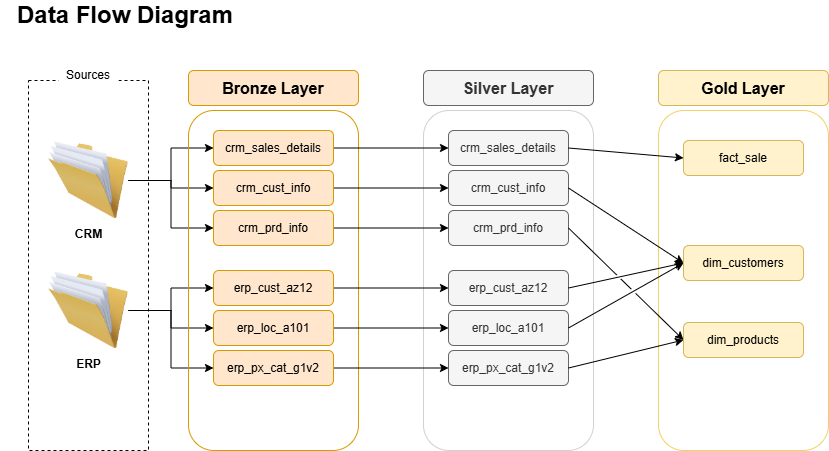

The diagram above was exported from draw.io. Its source (the exported page's mxGraphModel, read from the mxfile embedded in the PNG):
<mxGraphModel dx="1042" dy="634" grid="1" gridSize="10" guides="1" tooltips="1" connect="1" arrows="1" fold="1" page="1" pageScale="1" pageWidth="850" pageHeight="1100" math="0" shadow="0">
  <root>
    <mxCell id="0" />
    <mxCell id="1" parent="0" />
    <mxCell id="uD_-5Bl5MEh1qfHZ1Yob-1" value="&lt;font style=&quot;font-size: 24px;&quot;&gt;&lt;b&gt;Data Flow Diagram&lt;/b&gt;&lt;/font&gt;" style="text;html=1;align=center;verticalAlign=middle;whiteSpace=wrap;rounded=0;" parent="1" vertex="1">
      <mxGeometry x="2" y="70" width="250" height="30" as="geometry" />
    </mxCell>
    <mxCell id="uD_-5Bl5MEh1qfHZ1Yob-2" value="" style="rounded=0;whiteSpace=wrap;html=1;dashed=1;fillColor=none;" parent="1" vertex="1">
      <mxGeometry x="30" y="150" width="120" height="370" as="geometry" />
    </mxCell>
    <mxCell id="uD_-5Bl5MEh1qfHZ1Yob-3" value="Sources" style="text;html=1;align=center;verticalAlign=middle;whiteSpace=wrap;rounded=0;fillColor=default;" parent="1" vertex="1">
      <mxGeometry x="60" y="130" width="60" height="30" as="geometry" />
    </mxCell>
    <mxCell id="uD_-5Bl5MEh1qfHZ1Yob-30" style="edgeStyle=orthogonalEdgeStyle;rounded=0;orthogonalLoop=1;jettySize=auto;html=1;entryX=0;entryY=0.5;entryDx=0;entryDy=0;" parent="1" source="uD_-5Bl5MEh1qfHZ1Yob-4" target="uD_-5Bl5MEh1qfHZ1Yob-8" edge="1">
      <mxGeometry relative="1" as="geometry" />
    </mxCell>
    <mxCell id="uD_-5Bl5MEh1qfHZ1Yob-31" style="edgeStyle=orthogonalEdgeStyle;rounded=0;orthogonalLoop=1;jettySize=auto;html=1;" parent="1" source="uD_-5Bl5MEh1qfHZ1Yob-4" target="uD_-5Bl5MEh1qfHZ1Yob-9" edge="1">
      <mxGeometry relative="1" as="geometry" />
    </mxCell>
    <mxCell id="uD_-5Bl5MEh1qfHZ1Yob-32" style="edgeStyle=orthogonalEdgeStyle;rounded=0;orthogonalLoop=1;jettySize=auto;html=1;entryX=0;entryY=0.5;entryDx=0;entryDy=0;" parent="1" source="uD_-5Bl5MEh1qfHZ1Yob-4" target="uD_-5Bl5MEh1qfHZ1Yob-10" edge="1">
      <mxGeometry relative="1" as="geometry" />
    </mxCell>
    <mxCell id="uD_-5Bl5MEh1qfHZ1Yob-4" value="&lt;b&gt;CRM&lt;/b&gt;" style="image;html=1;image=img/lib/clip_art/general/Full_Folder_128x128.png" parent="1" vertex="1">
      <mxGeometry x="50" y="210" width="80" height="80" as="geometry" />
    </mxCell>
    <mxCell id="uD_-5Bl5MEh1qfHZ1Yob-33" style="edgeStyle=orthogonalEdgeStyle;rounded=0;orthogonalLoop=1;jettySize=auto;html=1;entryX=0;entryY=0.5;entryDx=0;entryDy=0;" parent="1" source="uD_-5Bl5MEh1qfHZ1Yob-5" target="uD_-5Bl5MEh1qfHZ1Yob-11" edge="1">
      <mxGeometry relative="1" as="geometry" />
    </mxCell>
    <mxCell id="uD_-5Bl5MEh1qfHZ1Yob-34" style="edgeStyle=orthogonalEdgeStyle;rounded=0;orthogonalLoop=1;jettySize=auto;html=1;entryX=0;entryY=0.5;entryDx=0;entryDy=0;" parent="1" source="uD_-5Bl5MEh1qfHZ1Yob-5" target="uD_-5Bl5MEh1qfHZ1Yob-12" edge="1">
      <mxGeometry relative="1" as="geometry" />
    </mxCell>
    <mxCell id="uD_-5Bl5MEh1qfHZ1Yob-35" style="edgeStyle=orthogonalEdgeStyle;rounded=0;orthogonalLoop=1;jettySize=auto;html=1;entryX=0;entryY=0.5;entryDx=0;entryDy=0;" parent="1" source="uD_-5Bl5MEh1qfHZ1Yob-5" target="uD_-5Bl5MEh1qfHZ1Yob-13" edge="1">
      <mxGeometry relative="1" as="geometry" />
    </mxCell>
    <mxCell id="uD_-5Bl5MEh1qfHZ1Yob-5" value="&lt;b&gt;ERP&lt;/b&gt;" style="image;html=1;image=img/lib/clip_art/general/Full_Folder_128x128.png" parent="1" vertex="1">
      <mxGeometry x="50" y="340" width="80" height="80" as="geometry" />
    </mxCell>
    <mxCell id="uD_-5Bl5MEh1qfHZ1Yob-6" value="" style="rounded=1;whiteSpace=wrap;html=1;fillColor=none;strokeColor=#d79b00;" parent="1" vertex="1">
      <mxGeometry x="190" y="180" width="170" height="340" as="geometry" />
    </mxCell>
    <mxCell id="uD_-5Bl5MEh1qfHZ1Yob-14" value="" style="rounded=1;whiteSpace=wrap;html=1;fillColor=none;strokeColor=light-dark(#d2d1d1, #959595);fontColor=#333333;" parent="1" vertex="1">
      <mxGeometry x="425" y="180" width="170" height="340" as="geometry" />
    </mxCell>
    <mxCell id="uD_-5Bl5MEh1qfHZ1Yob-22" value="" style="rounded=1;whiteSpace=wrap;html=1;fillColor=none;strokeColor=#F3D264;" parent="1" vertex="1">
      <mxGeometry x="660" y="180" width="170" height="340" as="geometry" />
    </mxCell>
    <mxCell id="uD_-5Bl5MEh1qfHZ1Yob-7" value="&lt;b&gt;&lt;font style=&quot;font-size: 16px;&quot;&gt;Bronze Layer&lt;/font&gt;&lt;/b&gt;" style="rounded=1;whiteSpace=wrap;html=1;fillColor=#ffe6cc;strokeColor=#d79b00;" parent="1" vertex="1">
      <mxGeometry x="190" y="140" width="170" height="35" as="geometry" />
    </mxCell>
    <mxCell id="uD_-5Bl5MEh1qfHZ1Yob-15" value="&lt;b&gt;&lt;font style=&quot;font-size: 16px;&quot;&gt;Silver Layer&lt;/font&gt;&lt;/b&gt;" style="rounded=1;whiteSpace=wrap;html=1;fillColor=#f5f5f5;strokeColor=#666666;fontColor=#333333;" parent="1" vertex="1">
      <mxGeometry x="425" y="140" width="170" height="35" as="geometry" />
    </mxCell>
    <mxCell id="uD_-5Bl5MEh1qfHZ1Yob-23" value="&lt;b&gt;&lt;font style=&quot;font-size: 16px;&quot;&gt;Gold Layer&lt;/font&gt;&lt;/b&gt;" style="rounded=1;whiteSpace=wrap;html=1;fillColor=#fff2cc;strokeColor=#d6b656;" parent="1" vertex="1">
      <mxGeometry x="660" y="140" width="170" height="35" as="geometry" />
    </mxCell>
    <mxCell id="uD_-5Bl5MEh1qfHZ1Yob-36" style="edgeStyle=orthogonalEdgeStyle;rounded=0;orthogonalLoop=1;jettySize=auto;html=1;entryX=0;entryY=0.5;entryDx=0;entryDy=0;" parent="1" source="uD_-5Bl5MEh1qfHZ1Yob-8" target="uD_-5Bl5MEh1qfHZ1Yob-16" edge="1">
      <mxGeometry relative="1" as="geometry" />
    </mxCell>
    <mxCell id="uD_-5Bl5MEh1qfHZ1Yob-8" value="crm_sales_details" style="rounded=1;whiteSpace=wrap;html=1;fillColor=#ffe6cc;strokeColor=#d79b00;" parent="1" vertex="1">
      <mxGeometry x="215" y="200" width="120" height="35" as="geometry" />
    </mxCell>
    <mxCell id="uD_-5Bl5MEh1qfHZ1Yob-16" value="crm_sales_details" style="rounded=1;whiteSpace=wrap;html=1;fillColor=#f5f5f5;strokeColor=#666666;fontColor=#333333;" parent="1" vertex="1">
      <mxGeometry x="450" y="200" width="120" height="35" as="geometry" />
    </mxCell>
    <mxCell id="uD_-5Bl5MEh1qfHZ1Yob-24" value="fact_sale" style="rounded=1;whiteSpace=wrap;html=1;fillColor=#fff2cc;strokeColor=#d6b656;" parent="1" vertex="1">
      <mxGeometry x="685" y="210" width="120" height="35" as="geometry" />
    </mxCell>
    <mxCell id="uD_-5Bl5MEh1qfHZ1Yob-38" style="edgeStyle=orthogonalEdgeStyle;rounded=0;orthogonalLoop=1;jettySize=auto;html=1;entryX=0;entryY=0.5;entryDx=0;entryDy=0;" parent="1" source="uD_-5Bl5MEh1qfHZ1Yob-9" target="uD_-5Bl5MEh1qfHZ1Yob-17" edge="1">
      <mxGeometry relative="1" as="geometry" />
    </mxCell>
    <mxCell id="uD_-5Bl5MEh1qfHZ1Yob-9" value="crm_cust_info" style="rounded=1;whiteSpace=wrap;html=1;fillColor=#ffe6cc;strokeColor=#d79b00;" parent="1" vertex="1">
      <mxGeometry x="215" y="240" width="120" height="35" as="geometry" />
    </mxCell>
    <mxCell id="uD_-5Bl5MEh1qfHZ1Yob-17" value="crm_cust_info" style="rounded=1;whiteSpace=wrap;html=1;fillColor=#f5f5f5;strokeColor=#666666;fontColor=#333333;" parent="1" vertex="1">
      <mxGeometry x="450" y="240" width="120" height="35" as="geometry" />
    </mxCell>
    <mxCell id="uD_-5Bl5MEh1qfHZ1Yob-25" value="dim_customers" style="rounded=1;whiteSpace=wrap;html=1;fillColor=#fff2cc;strokeColor=#d6b656;" parent="1" vertex="1">
      <mxGeometry x="685" y="315" width="120" height="35" as="geometry" />
    </mxCell>
    <mxCell id="uD_-5Bl5MEh1qfHZ1Yob-39" style="edgeStyle=orthogonalEdgeStyle;rounded=0;orthogonalLoop=1;jettySize=auto;html=1;" parent="1" source="uD_-5Bl5MEh1qfHZ1Yob-10" target="uD_-5Bl5MEh1qfHZ1Yob-18" edge="1">
      <mxGeometry relative="1" as="geometry" />
    </mxCell>
    <mxCell id="uD_-5Bl5MEh1qfHZ1Yob-10" value="crm_prd_info" style="rounded=1;whiteSpace=wrap;html=1;fillColor=#ffe6cc;strokeColor=#d79b00;" parent="1" vertex="1">
      <mxGeometry x="215" y="280" width="120" height="35" as="geometry" />
    </mxCell>
    <mxCell id="uD_-5Bl5MEh1qfHZ1Yob-18" value="crm_prd_info" style="rounded=1;whiteSpace=wrap;html=1;fillColor=#f5f5f5;strokeColor=#666666;fontColor=#333333;" parent="1" vertex="1">
      <mxGeometry x="450" y="280" width="120" height="35" as="geometry" />
    </mxCell>
    <mxCell id="uD_-5Bl5MEh1qfHZ1Yob-26" value="dim_products" style="rounded=1;whiteSpace=wrap;html=1;fillColor=#fff2cc;strokeColor=#d6b656;" parent="1" vertex="1">
      <mxGeometry x="685" y="392" width="120" height="35" as="geometry" />
    </mxCell>
    <mxCell id="uD_-5Bl5MEh1qfHZ1Yob-40" style="edgeStyle=orthogonalEdgeStyle;rounded=0;orthogonalLoop=1;jettySize=auto;html=1;entryX=0;entryY=0.5;entryDx=0;entryDy=0;" parent="1" source="uD_-5Bl5MEh1qfHZ1Yob-11" target="uD_-5Bl5MEh1qfHZ1Yob-19" edge="1">
      <mxGeometry relative="1" as="geometry" />
    </mxCell>
    <mxCell id="uD_-5Bl5MEh1qfHZ1Yob-11" value="erp_cust_az12" style="rounded=1;whiteSpace=wrap;html=1;fillColor=#ffe6cc;strokeColor=#d79b00;" parent="1" vertex="1">
      <mxGeometry x="215" y="340" width="120" height="35" as="geometry" />
    </mxCell>
    <mxCell id="uD_-5Bl5MEh1qfHZ1Yob-19" value="erp_cust_az12" style="rounded=1;whiteSpace=wrap;html=1;fillColor=#f5f5f5;strokeColor=#666666;fontColor=#333333;" parent="1" vertex="1">
      <mxGeometry x="450" y="340" width="120" height="35" as="geometry" />
    </mxCell>
    <mxCell id="uD_-5Bl5MEh1qfHZ1Yob-41" style="edgeStyle=orthogonalEdgeStyle;rounded=0;orthogonalLoop=1;jettySize=auto;html=1;entryX=0;entryY=0.5;entryDx=0;entryDy=0;" parent="1" source="uD_-5Bl5MEh1qfHZ1Yob-12" target="uD_-5Bl5MEh1qfHZ1Yob-20" edge="1">
      <mxGeometry relative="1" as="geometry" />
    </mxCell>
    <mxCell id="uD_-5Bl5MEh1qfHZ1Yob-12" value="erp_loc_a101" style="rounded=1;whiteSpace=wrap;html=1;fillColor=#ffe6cc;strokeColor=#d79b00;" parent="1" vertex="1">
      <mxGeometry x="215" y="380" width="120" height="35" as="geometry" />
    </mxCell>
    <mxCell id="uD_-5Bl5MEh1qfHZ1Yob-20" value="erp_loc_a101" style="rounded=1;whiteSpace=wrap;html=1;fillColor=#f5f5f5;strokeColor=#666666;fontColor=#333333;" parent="1" vertex="1">
      <mxGeometry x="450" y="380" width="120" height="35" as="geometry" />
    </mxCell>
    <mxCell id="uD_-5Bl5MEh1qfHZ1Yob-42" style="edgeStyle=orthogonalEdgeStyle;rounded=0;orthogonalLoop=1;jettySize=auto;html=1;entryX=0;entryY=0.5;entryDx=0;entryDy=0;" parent="1" source="uD_-5Bl5MEh1qfHZ1Yob-13" target="uD_-5Bl5MEh1qfHZ1Yob-21" edge="1">
      <mxGeometry relative="1" as="geometry" />
    </mxCell>
    <mxCell id="uD_-5Bl5MEh1qfHZ1Yob-13" value="erp_px_cat_g1v2" style="rounded=1;whiteSpace=wrap;html=1;fillColor=#ffe6cc;strokeColor=#d79b00;" parent="1" vertex="1">
      <mxGeometry x="215" y="420" width="120" height="35" as="geometry" />
    </mxCell>
    <mxCell id="uD_-5Bl5MEh1qfHZ1Yob-21" value="erp_px_cat_g1v2" style="rounded=1;whiteSpace=wrap;html=1;fillColor=#f5f5f5;strokeColor=#666666;fontColor=#333333;" parent="1" vertex="1">
      <mxGeometry x="450" y="420" width="120" height="35" as="geometry" />
    </mxCell>
    <mxCell id="uD_-5Bl5MEh1qfHZ1Yob-43" value="" style="endArrow=classic;html=1;rounded=0;exitX=1;exitY=0.5;exitDx=0;exitDy=0;entryX=0;entryY=0.5;entryDx=0;entryDy=0;" parent="1" source="uD_-5Bl5MEh1qfHZ1Yob-16" target="uD_-5Bl5MEh1qfHZ1Yob-24" edge="1">
      <mxGeometry width="50" height="50" relative="1" as="geometry">
        <mxPoint x="590" y="410" as="sourcePoint" />
        <mxPoint x="640" y="360" as="targetPoint" />
      </mxGeometry>
    </mxCell>
    <mxCell id="uD_-5Bl5MEh1qfHZ1Yob-44" value="" style="endArrow=classic;html=1;rounded=0;exitX=1;exitY=0.5;exitDx=0;exitDy=0;entryX=0;entryY=0.5;entryDx=0;entryDy=0;jumpStyle=gap;" parent="1" source="uD_-5Bl5MEh1qfHZ1Yob-17" target="uD_-5Bl5MEh1qfHZ1Yob-25" edge="1">
      <mxGeometry width="50" height="50" relative="1" as="geometry">
        <mxPoint x="590" y="370" as="sourcePoint" />
        <mxPoint x="640" y="320" as="targetPoint" />
      </mxGeometry>
    </mxCell>
    <mxCell id="uD_-5Bl5MEh1qfHZ1Yob-45" value="" style="endArrow=classic;html=1;rounded=0;exitX=1;exitY=0.5;exitDx=0;exitDy=0;entryX=0;entryY=0.5;entryDx=0;entryDy=0;jumpStyle=gap;" parent="1" source="uD_-5Bl5MEh1qfHZ1Yob-19" target="uD_-5Bl5MEh1qfHZ1Yob-25" edge="1">
      <mxGeometry width="50" height="50" relative="1" as="geometry">
        <mxPoint x="570" y="355" as="sourcePoint" />
        <mxPoint x="685" y="430" as="targetPoint" />
      </mxGeometry>
    </mxCell>
    <mxCell id="uD_-5Bl5MEh1qfHZ1Yob-46" value="" style="endArrow=classic;html=1;rounded=0;exitX=1;exitY=0.5;exitDx=0;exitDy=0;entryX=0;entryY=0.5;entryDx=0;entryDy=0;jumpStyle=gap;" parent="1" source="uD_-5Bl5MEh1qfHZ1Yob-20" target="uD_-5Bl5MEh1qfHZ1Yob-25" edge="1">
      <mxGeometry width="50" height="50" relative="1" as="geometry">
        <mxPoint x="590" y="410" as="sourcePoint" />
        <mxPoint x="640" y="360" as="targetPoint" />
      </mxGeometry>
    </mxCell>
    <mxCell id="uD_-5Bl5MEh1qfHZ1Yob-47" value="" style="endArrow=classic;html=1;rounded=0;exitX=1;exitY=0.5;exitDx=0;exitDy=0;entryX=0;entryY=0.5;entryDx=0;entryDy=0;jumpStyle=gap;" parent="1" source="uD_-5Bl5MEh1qfHZ1Yob-18" target="uD_-5Bl5MEh1qfHZ1Yob-26" edge="1">
      <mxGeometry width="50" height="50" relative="1" as="geometry">
        <mxPoint x="590" y="410" as="sourcePoint" />
        <mxPoint x="640" y="360" as="targetPoint" />
      </mxGeometry>
    </mxCell>
    <mxCell id="uD_-5Bl5MEh1qfHZ1Yob-48" value="" style="endArrow=classic;html=1;rounded=0;exitX=1;exitY=0.5;exitDx=0;exitDy=0;entryX=0;entryY=0.5;entryDx=0;entryDy=0;jumpStyle=gap;" parent="1" source="uD_-5Bl5MEh1qfHZ1Yob-21" target="uD_-5Bl5MEh1qfHZ1Yob-26" edge="1">
      <mxGeometry width="50" height="50" relative="1" as="geometry">
        <mxPoint x="590" y="410" as="sourcePoint" />
        <mxPoint x="640" y="360" as="targetPoint" />
      </mxGeometry>
    </mxCell>
  </root>
</mxGraphModel>